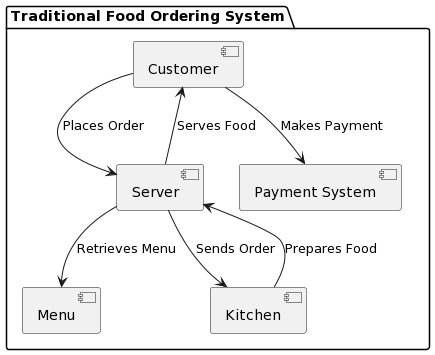

The diagram above was rendered by PlantUML. Its source (embedded in the PNG):
@startuml
package "Traditional Food Ordering System" {
    [Customer]
    [Server]
    [Menu]
    [Kitchen]
    [Payment System]
}

[Customer] --> [Server]: Places Order
[Server] --> [Menu]: Retrieves Menu
[Server] --> [Kitchen]: Sends Order
[Kitchen] --> [Server]: Prepares Food
[Server] --> [Customer]: Serves Food
[Customer] --> [Payment System]: Makes Payment
@enduml